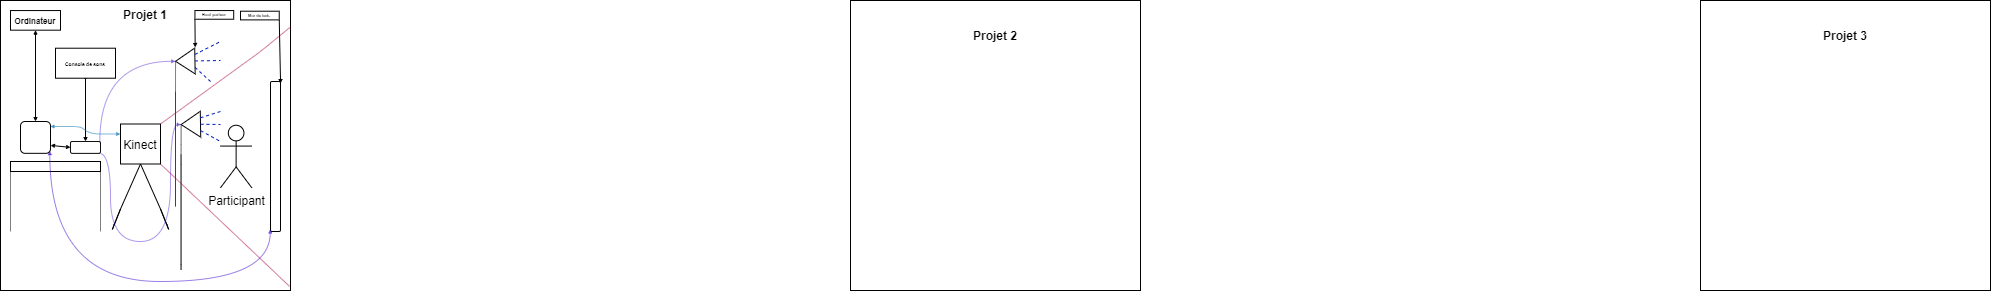

The diagram above was exported from draw.io. Its source (the exported page's mxGraphModel, read from the mxfile embedded in the PNG):
<mxGraphModel dx="1381" dy="315" grid="1" gridSize="10" guides="1" tooltips="1" connect="1" arrows="1" fold="1" page="1" pageScale="1" pageWidth="827" pageHeight="1169" math="0" shadow="0">
  <root>
    <mxCell id="0" />
    <mxCell id="1" parent="0" />
    <mxCell id="2" value="" style="whiteSpace=wrap;html=1;aspect=fixed;fillColor=#FFFFFF;" parent="1" vertex="1">
      <mxGeometry x="280" y="439" width="290" height="290" as="geometry" />
    </mxCell>
    <mxCell id="3" value="" style="whiteSpace=wrap;html=1;aspect=fixed;fillColor=#FFFFFF;" parent="1" vertex="1">
      <mxGeometry x="1130" y="439" width="290" height="290" as="geometry" />
    </mxCell>
    <mxCell id="4" value="" style="whiteSpace=wrap;html=1;aspect=fixed;fillColor=#FFFFFF;" parent="1" vertex="1">
      <mxGeometry x="-570" y="439" width="290" height="290" as="geometry" />
    </mxCell>
    <mxCell id="5" value="Projet 1" style="text;html=1;strokeColor=none;fillColor=none;align=center;verticalAlign=middle;whiteSpace=wrap;rounded=0;fontColor=#000000;fontStyle=1" parent="1" vertex="1">
      <mxGeometry x="-454.94" y="438.68" width="60" height="30" as="geometry" />
    </mxCell>
    <mxCell id="6" value="Projet 3" style="text;html=1;strokeColor=none;fillColor=none;align=center;verticalAlign=middle;whiteSpace=wrap;rounded=0;fontColor=#000000;fontStyle=1" parent="1" vertex="1">
      <mxGeometry x="1245" y="460" width="60" height="30" as="geometry" />
    </mxCell>
    <mxCell id="7" value="Projet 2" style="text;html=1;strokeColor=none;fillColor=none;align=center;verticalAlign=middle;whiteSpace=wrap;rounded=0;fontColor=#000000;fontStyle=1" parent="1" vertex="1">
      <mxGeometry x="395" y="460" width="60" height="30" as="geometry" />
    </mxCell>
    <mxCell id="8" value="" style="whiteSpace=wrap;html=1;aspect=fixed;fillColor=#FFFFFF;strokeColor=#000000;" vertex="1" parent="1">
      <mxGeometry x="-450" y="562.5" width="40" height="40" as="geometry" />
    </mxCell>
    <mxCell id="9" value="&lt;font color=&quot;#000000&quot;&gt;Kinect&lt;/font&gt;" style="text;html=1;strokeColor=none;fillColor=none;align=center;verticalAlign=middle;whiteSpace=wrap;rounded=0;" vertex="1" parent="1">
      <mxGeometry x="-444.83" y="577" width="29.66" height="14.83" as="geometry" />
    </mxCell>
    <mxCell id="10" value="" style="endArrow=none;html=1;entryX=0.5;entryY=1;entryDx=0;entryDy=0;strokeColor=#000000;" edge="1" parent="1" target="8">
      <mxGeometry width="50" height="50" relative="1" as="geometry">
        <mxPoint x="-450" y="647.5" as="sourcePoint" />
        <mxPoint x="-260" y="597.5" as="targetPoint" />
        <Array as="points">
          <mxPoint x="-460" y="672.5" />
          <mxPoint x="-450" y="647.5" />
        </Array>
      </mxGeometry>
    </mxCell>
    <mxCell id="11" value="" style="endArrow=none;html=1;strokeColor=#000000;entryX=0.5;entryY=1;entryDx=0;entryDy=0;" edge="1" parent="1" target="8">
      <mxGeometry width="50" height="50" relative="1" as="geometry">
        <mxPoint x="-410" y="647.5" as="sourcePoint" />
        <mxPoint x="-430" y="607.5" as="targetPoint" />
        <Array as="points">
          <mxPoint x="-400" y="672.5" />
          <mxPoint x="-410" y="647.5" />
        </Array>
      </mxGeometry>
    </mxCell>
    <mxCell id="13" value="" style="rounded=1;whiteSpace=wrap;html=1;strokeColor=#000000;fillColor=#FFFFFF;rotation=-90;" vertex="1" parent="1">
      <mxGeometry x="-370" y="590" width="150" height="10" as="geometry" />
    </mxCell>
    <mxCell id="14" value="&lt;font color=&quot;#000000&quot;&gt;Participant&lt;/font&gt;" style="shape=umlActor;verticalLabelPosition=bottom;verticalAlign=top;html=1;outlineConnect=0;strokeColor=#000000;fillColor=#FFFFFF;" vertex="1" parent="1">
      <mxGeometry x="-350" y="563.75" width="31.25" height="62.5" as="geometry" />
    </mxCell>
    <mxCell id="15" value="" style="triangle;whiteSpace=wrap;html=1;strokeColor=#000000;fillColor=#FFFFFF;rotation=-181;" vertex="1" parent="1">
      <mxGeometry x="-394.94" y="486.71" width="19.38" height="25.83" as="geometry" />
    </mxCell>
    <mxCell id="16" value="" style="endArrow=none;html=1;strokeColor=#000000;entryX=1;entryY=0.5;entryDx=0;entryDy=0;strokeWidth=1;opacity=50;" edge="1" parent="1" target="15">
      <mxGeometry width="50" height="50" relative="1" as="geometry">
        <mxPoint x="-395" y="530" as="sourcePoint" />
        <mxPoint x="-280" y="580" as="targetPoint" />
        <Array as="points">
          <mxPoint x="-395" y="650" />
          <mxPoint x="-395" y="530" />
        </Array>
      </mxGeometry>
    </mxCell>
    <mxCell id="17" value="" style="triangle;whiteSpace=wrap;html=1;strokeColor=#000000;fillColor=#FFFFFF;rotation=-181;" vertex="1" parent="1">
      <mxGeometry x="-389.38" y="550" width="19.38" height="25.83" as="geometry" />
    </mxCell>
    <mxCell id="18" value="" style="endArrow=none;html=1;strokeColor=#000000;entryX=1;entryY=0.5;entryDx=0;entryDy=0;strokeWidth=1;opacity=60;" edge="1" target="17" parent="1">
      <mxGeometry width="50" height="50" relative="1" as="geometry">
        <mxPoint x="-389.44" y="593.29" as="sourcePoint" />
        <mxPoint x="-274.44" y="643.29" as="targetPoint" />
        <Array as="points">
          <mxPoint x="-389.44" y="713.29" />
          <mxPoint x="-389.44" y="593.29" />
        </Array>
      </mxGeometry>
    </mxCell>
    <mxCell id="19" value="" style="rounded=0;whiteSpace=wrap;html=1;strokeColor=#000000;fontColor=#000000;fillColor=#FFFFFF;rotation=0;" vertex="1" parent="1">
      <mxGeometry x="-560" y="600" width="90" height="10" as="geometry" />
    </mxCell>
    <mxCell id="20" value="" style="rounded=1;whiteSpace=wrap;html=1;strokeColor=#000000;fontColor=#000000;fillColor=#FFFFFF;" vertex="1" parent="1">
      <mxGeometry x="-550" y="560" width="30" height="31.83" as="geometry" />
    </mxCell>
    <mxCell id="53" style="edgeStyle=orthogonalEdgeStyle;html=1;exitX=0.978;exitY=0.019;exitDx=0;exitDy=0;entryX=1;entryY=0.5;entryDx=0;entryDy=0;strokeColor=#3700CC;strokeWidth=1;fontSize=5;fontColor=#FFFFFF;startSize=2;endSize=2;opacity=40;curved=1;exitPerimeter=0;fillColor=#6a00ff;" edge="1" parent="1" source="21" target="15">
      <mxGeometry relative="1" as="geometry" />
    </mxCell>
    <mxCell id="55" style="edgeStyle=orthogonalEdgeStyle;curved=1;html=1;exitX=0.955;exitY=1.001;exitDx=0;exitDy=0;entryX=1;entryY=0.5;entryDx=0;entryDy=0;strokeColor=#3700CC;strokeWidth=1;fontSize=5;fontColor=#FFFFFF;startSize=2;endSize=2;opacity=40;fillColor=#6a00ff;exitPerimeter=0;" edge="1" parent="1" source="21" target="17">
      <mxGeometry relative="1" as="geometry">
        <Array as="points">
          <mxPoint x="-460" y="592" />
          <mxPoint x="-460" y="680" />
          <mxPoint x="-400" y="680" />
          <mxPoint x="-400" y="563" />
        </Array>
      </mxGeometry>
    </mxCell>
    <mxCell id="21" value="" style="rounded=1;whiteSpace=wrap;html=1;strokeColor=#000000;fontColor=#000000;fillColor=#FFFFFF;" vertex="1" parent="1">
      <mxGeometry x="-500" y="580" width="30" height="11.83" as="geometry" />
    </mxCell>
    <mxCell id="22" value="" style="endArrow=none;html=1;strokeColor=#000000;strokeWidth=1;fontColor=#000000;opacity=50;entryX=0;entryY=1;entryDx=0;entryDy=0;" edge="1" parent="1" target="19">
      <mxGeometry width="50" height="50" relative="1" as="geometry">
        <mxPoint x="-560" y="670" as="sourcePoint" />
        <mxPoint x="-310" y="550" as="targetPoint" />
        <Array as="points">
          <mxPoint x="-560" y="670" />
        </Array>
      </mxGeometry>
    </mxCell>
    <mxCell id="23" value="" style="endArrow=none;html=1;strokeColor=#000000;strokeWidth=1;fontColor=#000000;opacity=50;entryX=1;entryY=1;entryDx=0;entryDy=0;" edge="1" parent="1" target="19">
      <mxGeometry width="50" height="50" relative="1" as="geometry">
        <mxPoint x="-470" y="670" as="sourcePoint" />
        <mxPoint x="-550.0000000000001" y="620" as="targetPoint" />
        <Array as="points">
          <mxPoint x="-470" y="670" />
        </Array>
      </mxGeometry>
    </mxCell>
    <mxCell id="24" value="" style="endArrow=none;html=1;strokeColor=#A50040;strokeWidth=1;fontColor=#000000;opacity=50;entryX=1;entryY=0;entryDx=0;entryDy=0;fillColor=#d80073;" edge="1" parent="1" source="4" target="8">
      <mxGeometry width="50" height="50" relative="1" as="geometry">
        <mxPoint x="-360" y="600" as="sourcePoint" />
        <mxPoint x="-310" y="550" as="targetPoint" />
        <Array as="points">
          <mxPoint x="-310" y="490" />
        </Array>
      </mxGeometry>
    </mxCell>
    <mxCell id="25" value="" style="endArrow=none;html=1;strokeColor=#A50040;strokeWidth=1;fontColor=#000000;opacity=50;entryX=1;entryY=1;entryDx=0;entryDy=0;fillColor=#d80073;exitX=0.997;exitY=0.986;exitDx=0;exitDy=0;exitPerimeter=0;" edge="1" parent="1" source="4" target="8">
      <mxGeometry width="50" height="50" relative="1" as="geometry">
        <mxPoint x="-270.0000000000002" y="475.4782608695655" as="sourcePoint" />
        <mxPoint x="-400" y="572.5" as="targetPoint" />
        <Array as="points" />
      </mxGeometry>
    </mxCell>
    <mxCell id="27" value="" style="endArrow=none;dashed=1;html=1;strokeColor=#001DBC;strokeWidth=1;fontColor=#000000;exitX=0;exitY=0.75;exitDx=0;exitDy=0;fillColor=#0050ef;" edge="1" parent="1" source="15">
      <mxGeometry width="50" height="50" relative="1" as="geometry">
        <mxPoint x="-360" y="600" as="sourcePoint" />
        <mxPoint x="-350" y="480" as="targetPoint" />
        <Array as="points" />
      </mxGeometry>
    </mxCell>
    <mxCell id="28" value="" style="endArrow=none;dashed=1;html=1;strokeColor=#001DBC;strokeWidth=1;fontColor=#000000;exitX=0;exitY=0.5;exitDx=0;exitDy=0;fillColor=#0050ef;" edge="1" parent="1" source="15">
      <mxGeometry width="50" height="50" relative="1" as="geometry">
        <mxPoint x="-365.67417474850356" y="502.9993696901503" as="sourcePoint" />
        <mxPoint x="-350" y="499" as="targetPoint" />
        <Array as="points" />
      </mxGeometry>
    </mxCell>
    <mxCell id="29" value="" style="endArrow=none;dashed=1;html=1;strokeColor=#001DBC;strokeWidth=1;fontColor=#000000;exitX=0;exitY=0.25;exitDx=0;exitDy=0;fillColor=#0050ef;" edge="1" parent="1" source="15">
      <mxGeometry width="50" height="50" relative="1" as="geometry">
        <mxPoint x="-365.56147583393465" y="509.4558861816229" as="sourcePoint" />
        <mxPoint x="-360" y="520" as="targetPoint" />
        <Array as="points">
          <mxPoint x="-360" y="520" />
        </Array>
      </mxGeometry>
    </mxCell>
    <mxCell id="31" value="" style="endArrow=none;dashed=1;html=1;strokeColor=#001DBC;strokeWidth=1;fontColor=#000000;exitX=0;exitY=0.75;exitDx=0;exitDy=0;fillColor=#0050ef;" edge="1" parent="1" source="17">
      <mxGeometry width="50" height="50" relative="1" as="geometry">
        <mxPoint x="-365.67417474850356" y="502.9993696901503" as="sourcePoint" />
        <mxPoint x="-350" y="550" as="targetPoint" />
        <Array as="points" />
      </mxGeometry>
    </mxCell>
    <mxCell id="32" value="" style="endArrow=none;dashed=1;html=1;strokeColor=#001DBC;strokeWidth=1;fontColor=#000000;fillColor=#0050ef;exitX=0;exitY=0.5;exitDx=0;exitDy=0;" edge="1" parent="1" source="17">
      <mxGeometry width="50" height="50" relative="1" as="geometry">
        <mxPoint x="-370" y="566" as="sourcePoint" />
        <mxPoint x="-350" y="563" as="targetPoint" />
        <Array as="points" />
      </mxGeometry>
    </mxCell>
    <mxCell id="35" value="" style="endArrow=none;dashed=1;html=1;strokeColor=#001DBC;strokeWidth=1;fontColor=#000000;fillColor=#0050ef;exitX=0;exitY=0.25;exitDx=0;exitDy=0;" edge="1" parent="1" source="17">
      <mxGeometry width="50" height="50" relative="1" as="geometry">
        <mxPoint x="-360.0014758339345" y="572.7458861816227" as="sourcePoint" />
        <mxPoint x="-350" y="580" as="targetPoint" />
        <Array as="points" />
      </mxGeometry>
    </mxCell>
    <mxCell id="36" value="" style="rounded=0;whiteSpace=wrap;html=1;strokeColor=#000000;fontColor=#000000;fillColor=#FFFFFF;" vertex="1" parent="1">
      <mxGeometry x="-560" y="449.05" width="50" height="19.63" as="geometry" />
    </mxCell>
    <mxCell id="37" value="&lt;font style=&quot;font-size: 8px;&quot;&gt;&lt;b style=&quot;&quot;&gt;Ordinateur&lt;/b&gt;&lt;/font&gt;" style="text;html=1;strokeColor=none;fillColor=none;align=center;verticalAlign=middle;whiteSpace=wrap;rounded=0;fontColor=#000000;" vertex="1" parent="1">
      <mxGeometry x="-550" y="450" width="30" height="17.73" as="geometry" />
    </mxCell>
    <mxCell id="39" value="" style="endArrow=classic;startArrow=classic;html=1;strokeColor=#000000;strokeWidth=1;fontSize=8;fontColor=#000000;curved=1;startSize=2;endSize=2;exitX=0.5;exitY=0;exitDx=0;exitDy=0;entryX=0.5;entryY=1;entryDx=0;entryDy=0;" edge="1" parent="1" source="20" target="36">
      <mxGeometry width="50" height="50" relative="1" as="geometry">
        <mxPoint x="-520" y="575.83" as="sourcePoint" />
        <mxPoint x="-535" y="520" as="targetPoint" />
      </mxGeometry>
    </mxCell>
    <mxCell id="40" value="" style="rounded=0;whiteSpace=wrap;html=1;strokeColor=#000000;fontColor=#000000;fillColor=#2200FF;" vertex="1" parent="1">
      <mxGeometry x="-510" y="492.91" width="50" height="19.63" as="geometry" />
    </mxCell>
    <mxCell id="41" value="" style="endArrow=classic;startArrow=classic;html=1;strokeColor=#000000;strokeWidth=1;fontSize=8;fontColor=#000000;startSize=2;endSize=2;curved=1;entryX=0.5;entryY=1;entryDx=0;entryDy=0;exitX=0.5;exitY=0;exitDx=0;exitDy=0;" edge="1" parent="1" source="21" target="40">
      <mxGeometry width="50" height="50" relative="1" as="geometry">
        <mxPoint x="-430" y="590" as="sourcePoint" />
        <mxPoint x="-380" y="540" as="targetPoint" />
      </mxGeometry>
    </mxCell>
    <mxCell id="42" value="&lt;font style=&quot;font-size: 5px;&quot;&gt;&lt;b style=&quot;&quot;&gt;Console de sons&lt;/b&gt;&lt;/font&gt;" style="text;html=1;strokeColor=#000000;fillColor=#FFFFFF;align=center;verticalAlign=middle;whiteSpace=wrap;rounded=0;fontSize=8;fontColor=#000000;" vertex="1" parent="1">
      <mxGeometry x="-515" y="486.71000000000004" width="60" height="30" as="geometry" />
    </mxCell>
    <mxCell id="46" value="" style="endArrow=classic;startArrow=classic;html=1;strokeColor=#000000;strokeWidth=1;fontSize=5;fontColor=#FFFFFF;startSize=2;endSize=2;entryX=1;entryY=0.75;entryDx=0;entryDy=0;exitX=0;exitY=0.5;exitDx=0;exitDy=0;" edge="1" parent="1" source="21" target="20">
      <mxGeometry width="50" height="50" relative="1" as="geometry">
        <mxPoint x="-460" y="600" as="sourcePoint" />
        <mxPoint x="-410" y="550" as="targetPoint" />
      </mxGeometry>
    </mxCell>
    <mxCell id="56" value="" style="endArrow=classic;startArrow=classic;html=1;strokeColor=#3700CC;strokeWidth=1;fontSize=5;fontColor=#FFFFFF;startSize=2;endSize=2;opacity=50;curved=1;jumpSize=6;entryX=0.015;entryY=-0.027;entryDx=0;entryDy=0;exitX=0.977;exitY=0.92;exitDx=0;exitDy=0;edgeStyle=orthogonalEdgeStyle;entryPerimeter=0;exitPerimeter=0;fillColor=#6a00ff;" edge="1" parent="1" source="20" target="13">
      <mxGeometry width="50" height="50" relative="1" as="geometry">
        <mxPoint x="-450" y="640" as="sourcePoint" />
        <mxPoint x="-400" y="590" as="targetPoint" />
        <Array as="points">
          <mxPoint x="-521" y="720" />
          <mxPoint x="-300" y="720" />
        </Array>
      </mxGeometry>
    </mxCell>
    <mxCell id="57" value="" style="endArrow=classic;startArrow=classic;html=1;strokeColor=#006EAF;strokeWidth=1;fontSize=5;fontColor=#FFFFFF;startSize=2;endSize=2;opacity=50;jumpSize=6;entryX=0.989;entryY=0.157;entryDx=0;entryDy=0;entryPerimeter=0;exitX=0;exitY=0.25;exitDx=0;exitDy=0;fillColor=#1ba1e2;edgeStyle=entityRelationEdgeStyle;" edge="1" parent="1" source="8" target="20">
      <mxGeometry width="50" height="50" relative="1" as="geometry">
        <mxPoint x="-400" y="600" as="sourcePoint" />
        <mxPoint x="-350" y="550" as="targetPoint" />
      </mxGeometry>
    </mxCell>
    <mxCell id="68" style="edgeStyle=none;jumpSize=6;html=1;exitX=0;exitY=1;exitDx=0;exitDy=0;entryX=-0.025;entryY=1.025;entryDx=0;entryDy=0;entryPerimeter=0;strokeColor=#000000;strokeWidth=1;fontSize=4;fontColor=#000000;startSize=2;endSize=2;" edge="1" parent="1" source="66" target="15">
      <mxGeometry relative="1" as="geometry" />
    </mxCell>
    <mxCell id="66" value="" style="rounded=0;whiteSpace=wrap;html=1;labelBackgroundColor=#FFFFFF;strokeColor=#000000;fontSize=4;fontColor=#000000;fillColor=#FFFFFF;align=center;" vertex="1" parent="1">
      <mxGeometry x="-375.56" y="449.05" width="38.75" height="8.68" as="geometry" />
    </mxCell>
    <mxCell id="67" value="&lt;b&gt;Haut-parleur&lt;/b&gt;" style="text;html=1;strokeColor=none;fillColor=none;align=center;verticalAlign=middle;whiteSpace=wrap;rounded=0;labelBackgroundColor=#FFFFFF;fontSize=4;fontColor=#000000;" vertex="1" parent="1">
      <mxGeometry x="-369.27" y="449.05" width="26.18" height="10" as="geometry" />
    </mxCell>
    <mxCell id="73" style="edgeStyle=none;jumpSize=6;html=1;exitX=1;exitY=1;exitDx=0;exitDy=0;entryX=0.987;entryY=1.007;entryDx=0;entryDy=0;entryPerimeter=0;strokeColor=#000000;strokeWidth=1;fontSize=4;fontColor=#000000;startSize=2;endSize=2;" edge="1" parent="1" source="71" target="13">
      <mxGeometry relative="1" as="geometry" />
    </mxCell>
    <mxCell id="71" value="" style="rounded=0;whiteSpace=wrap;html=1;labelBackgroundColor=#FFFFFF;strokeColor=#000000;fontSize=4;fontColor=#000000;fillColor=#FFFFFF;align=center;" vertex="1" parent="1">
      <mxGeometry x="-330" y="449.71000000000004" width="38.75" height="8.68" as="geometry" />
    </mxCell>
    <mxCell id="72" value="&lt;b&gt;Mur de leds&lt;/b&gt;" style="text;html=1;strokeColor=none;fillColor=none;align=center;verticalAlign=middle;whiteSpace=wrap;rounded=0;labelBackgroundColor=#FFFFFF;fontSize=4;fontColor=#000000;" vertex="1" parent="1">
      <mxGeometry x="-323.71" y="449.71000000000004" width="26.18" height="10" as="geometry" />
    </mxCell>
  </root>
</mxGraphModel>